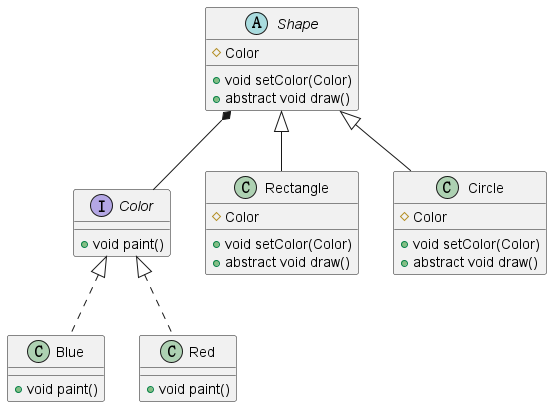

The diagram above was rendered by PlantUML. Its source (embedded in the PNG):
@startuml

Shape *-- Color

abstract class Shape {
  #Color

  +void setColor(Color)
  +abstract void draw()
}

class Rectangle extends Shape {
  #Color

  +void setColor(Color)
  +abstract void draw()
}

class Circle extends Shape {
  #Color

  +void setColor(Color)
  +abstract void draw()
}

interface Color {
  +void paint()
}

class Blue implements Color {
  +void paint()
}

class Red implements Color {
  +void paint()
}

@enduml